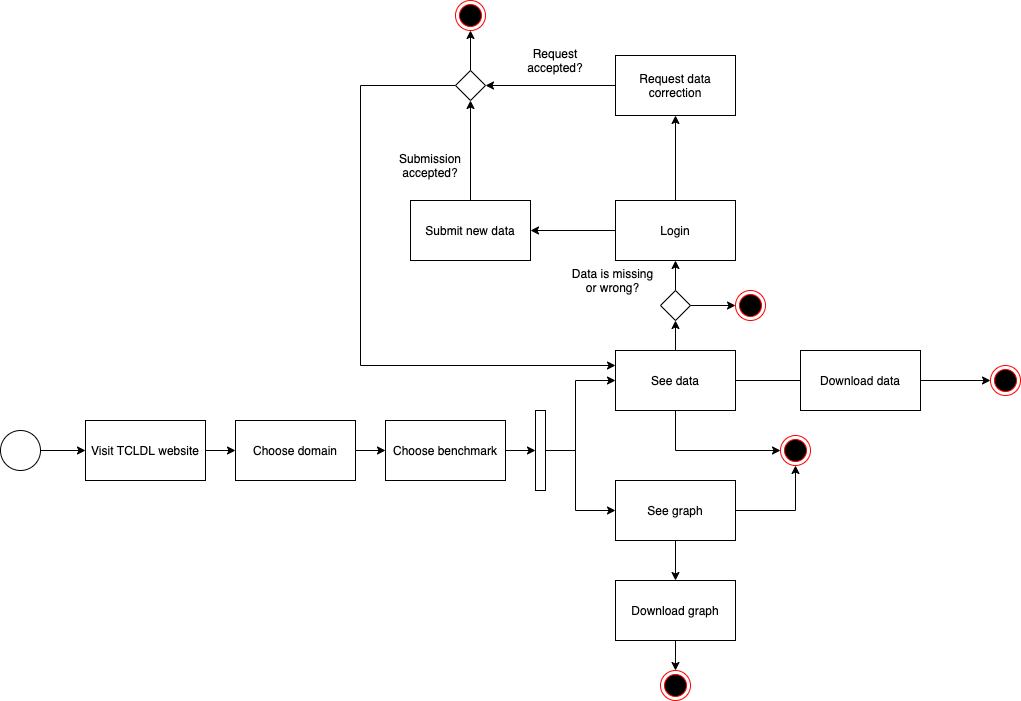

The diagram above was exported from draw.io. Its source (the exported page's mxGraphModel, read from the mxfile embedded in the PNG):
<mxGraphModel dx="1892" dy="1194" grid="1" gridSize="10" guides="1" tooltips="1" connect="1" arrows="1" fold="1" page="1" pageScale="1" pageWidth="850" pageHeight="1100" math="0" shadow="0">
  <root>
    <mxCell id="0" />
    <mxCell id="1" parent="0" />
    <mxCell id="ev7KiNdmLGlwtTpDMrmA-7" style="edgeStyle=orthogonalEdgeStyle;rounded=0;orthogonalLoop=1;jettySize=auto;html=1;entryX=0;entryY=0.5;entryDx=0;entryDy=0;" edge="1" parent="1" source="ev7KiNdmLGlwtTpDMrmA-1" target="ev7KiNdmLGlwtTpDMrmA-2">
      <mxGeometry relative="1" as="geometry" />
    </mxCell>
    <mxCell id="ev7KiNdmLGlwtTpDMrmA-1" value="" style="ellipse;whiteSpace=wrap;html=1;aspect=fixed;" vertex="1" parent="1">
      <mxGeometry x="10" y="560" width="40" height="40" as="geometry" />
    </mxCell>
    <mxCell id="ev7KiNdmLGlwtTpDMrmA-10" style="edgeStyle=orthogonalEdgeStyle;rounded=0;orthogonalLoop=1;jettySize=auto;html=1;entryX=0;entryY=0.5;entryDx=0;entryDy=0;" edge="1" parent="1" source="ev7KiNdmLGlwtTpDMrmA-2" target="ev7KiNdmLGlwtTpDMrmA-3">
      <mxGeometry relative="1" as="geometry" />
    </mxCell>
    <mxCell id="ev7KiNdmLGlwtTpDMrmA-2" value="Visit TCLDL website" style="rounded=0;whiteSpace=wrap;html=1;" vertex="1" parent="1">
      <mxGeometry x="95" y="550" width="120" height="60" as="geometry" />
    </mxCell>
    <mxCell id="ev7KiNdmLGlwtTpDMrmA-11" style="edgeStyle=orthogonalEdgeStyle;rounded=0;orthogonalLoop=1;jettySize=auto;html=1;entryX=0;entryY=0.5;entryDx=0;entryDy=0;" edge="1" parent="1" source="ev7KiNdmLGlwtTpDMrmA-3" target="ev7KiNdmLGlwtTpDMrmA-9">
      <mxGeometry relative="1" as="geometry" />
    </mxCell>
    <mxCell id="ev7KiNdmLGlwtTpDMrmA-3" value="Choose domain" style="rounded=0;whiteSpace=wrap;html=1;" vertex="1" parent="1">
      <mxGeometry x="245" y="550" width="120" height="60" as="geometry" />
    </mxCell>
    <mxCell id="ev7KiNdmLGlwtTpDMrmA-30" style="edgeStyle=orthogonalEdgeStyle;rounded=0;orthogonalLoop=1;jettySize=auto;html=1;entryX=0;entryY=0.5;entryDx=0;entryDy=0;" edge="1" parent="1" source="ev7KiNdmLGlwtTpDMrmA-4" target="ev7KiNdmLGlwtTpDMrmA-28">
      <mxGeometry relative="1" as="geometry">
        <Array as="points">
          <mxPoint x="685" y="580" />
        </Array>
      </mxGeometry>
    </mxCell>
    <mxCell id="ev7KiNdmLGlwtTpDMrmA-37" style="edgeStyle=orthogonalEdgeStyle;rounded=0;orthogonalLoop=1;jettySize=auto;html=1;exitX=1;exitY=0.75;exitDx=0;exitDy=0;entryX=0;entryY=0.5;entryDx=0;entryDy=0;" edge="1" parent="1" source="ev7KiNdmLGlwtTpDMrmA-4" target="ev7KiNdmLGlwtTpDMrmA-33">
      <mxGeometry relative="1" as="geometry">
        <Array as="points">
          <mxPoint x="745" y="510" />
          <mxPoint x="850" y="510" />
        </Array>
      </mxGeometry>
    </mxCell>
    <mxCell id="ev7KiNdmLGlwtTpDMrmA-45" style="edgeStyle=orthogonalEdgeStyle;rounded=0;orthogonalLoop=1;jettySize=auto;html=1;entryX=0.5;entryY=1;entryDx=0;entryDy=0;" edge="1" parent="1" source="ev7KiNdmLGlwtTpDMrmA-4">
      <mxGeometry relative="1" as="geometry">
        <mxPoint x="684.9999999999998" y="450" as="targetPoint" />
      </mxGeometry>
    </mxCell>
    <mxCell id="ev7KiNdmLGlwtTpDMrmA-4" value="See data" style="rounded=0;whiteSpace=wrap;html=1;" vertex="1" parent="1">
      <mxGeometry x="625" y="480" width="120" height="60" as="geometry" />
    </mxCell>
    <mxCell id="ev7KiNdmLGlwtTpDMrmA-15" style="edgeStyle=orthogonalEdgeStyle;rounded=0;orthogonalLoop=1;jettySize=auto;html=1;entryX=0;entryY=0.5;entryDx=0;entryDy=0;" edge="1" parent="1" source="ev7KiNdmLGlwtTpDMrmA-8" target="ev7KiNdmLGlwtTpDMrmA-4">
      <mxGeometry relative="1" as="geometry">
        <Array as="points">
          <mxPoint x="585" y="580" />
          <mxPoint x="585" y="510" />
        </Array>
      </mxGeometry>
    </mxCell>
    <mxCell id="ev7KiNdmLGlwtTpDMrmA-16" style="edgeStyle=orthogonalEdgeStyle;rounded=0;orthogonalLoop=1;jettySize=auto;html=1;entryX=0;entryY=0.5;entryDx=0;entryDy=0;" edge="1" parent="1" source="ev7KiNdmLGlwtTpDMrmA-8" target="ev7KiNdmLGlwtTpDMrmA-14">
      <mxGeometry relative="1" as="geometry">
        <Array as="points">
          <mxPoint x="585" y="580" />
          <mxPoint x="585" y="640" />
        </Array>
      </mxGeometry>
    </mxCell>
    <mxCell id="ev7KiNdmLGlwtTpDMrmA-8" value="" style="html=1;points=[];perimeter=orthogonalPerimeter;" vertex="1" parent="1">
      <mxGeometry x="545" y="540" width="10" height="80" as="geometry" />
    </mxCell>
    <mxCell id="ev7KiNdmLGlwtTpDMrmA-13" style="edgeStyle=orthogonalEdgeStyle;rounded=0;orthogonalLoop=1;jettySize=auto;html=1;entryX=0;entryY=0.5;entryDx=0;entryDy=0;entryPerimeter=0;" edge="1" parent="1" source="ev7KiNdmLGlwtTpDMrmA-9" target="ev7KiNdmLGlwtTpDMrmA-8">
      <mxGeometry relative="1" as="geometry" />
    </mxCell>
    <mxCell id="ev7KiNdmLGlwtTpDMrmA-9" value="Choose benchmark" style="rounded=0;whiteSpace=wrap;html=1;" vertex="1" parent="1">
      <mxGeometry x="395" y="550" width="120" height="60" as="geometry" />
    </mxCell>
    <mxCell id="ev7KiNdmLGlwtTpDMrmA-31" style="edgeStyle=orthogonalEdgeStyle;rounded=0;orthogonalLoop=1;jettySize=auto;html=1;" edge="1" parent="1" source="ev7KiNdmLGlwtTpDMrmA-14" target="ev7KiNdmLGlwtTpDMrmA-28">
      <mxGeometry relative="1" as="geometry" />
    </mxCell>
    <mxCell id="ev7KiNdmLGlwtTpDMrmA-35" style="edgeStyle=orthogonalEdgeStyle;rounded=0;orthogonalLoop=1;jettySize=auto;html=1;exitX=0.5;exitY=1;exitDx=0;exitDy=0;entryX=0.5;entryY=0;entryDx=0;entryDy=0;" edge="1" parent="1" source="ev7KiNdmLGlwtTpDMrmA-14" target="ev7KiNdmLGlwtTpDMrmA-34">
      <mxGeometry relative="1" as="geometry" />
    </mxCell>
    <mxCell id="ev7KiNdmLGlwtTpDMrmA-14" value="See graph" style="rounded=0;whiteSpace=wrap;html=1;" vertex="1" parent="1">
      <mxGeometry x="625" y="610" width="120" height="60" as="geometry" />
    </mxCell>
    <mxCell id="ev7KiNdmLGlwtTpDMrmA-65" style="edgeStyle=orthogonalEdgeStyle;rounded=0;orthogonalLoop=1;jettySize=auto;html=1;entryX=0.5;entryY=1;entryDx=0;entryDy=0;" edge="1" parent="1" source="ev7KiNdmLGlwtTpDMrmA-17" target="ev7KiNdmLGlwtTpDMrmA-58">
      <mxGeometry relative="1" as="geometry" />
    </mxCell>
    <mxCell id="ev7KiNdmLGlwtTpDMrmA-69" style="edgeStyle=orthogonalEdgeStyle;rounded=0;orthogonalLoop=1;jettySize=auto;html=1;entryX=0;entryY=0.5;entryDx=0;entryDy=0;" edge="1" parent="1" source="ev7KiNdmLGlwtTpDMrmA-17" target="ev7KiNdmLGlwtTpDMrmA-68">
      <mxGeometry relative="1" as="geometry" />
    </mxCell>
    <mxCell id="ev7KiNdmLGlwtTpDMrmA-17" value="" style="rhombus;whiteSpace=wrap;html=1;" vertex="1" parent="1">
      <mxGeometry x="670" y="420" width="30" height="30" as="geometry" />
    </mxCell>
    <mxCell id="ev7KiNdmLGlwtTpDMrmA-51" style="edgeStyle=orthogonalEdgeStyle;rounded=0;orthogonalLoop=1;jettySize=auto;html=1;entryX=0.5;entryY=1;entryDx=0;entryDy=0;" edge="1" parent="1" source="ev7KiNdmLGlwtTpDMrmA-19" target="ev7KiNdmLGlwtTpDMrmA-49">
      <mxGeometry relative="1" as="geometry" />
    </mxCell>
    <mxCell id="ev7KiNdmLGlwtTpDMrmA-19" value="Submit new data" style="rounded=0;whiteSpace=wrap;html=1;" vertex="1" parent="1">
      <mxGeometry x="420" y="330" width="120" height="60" as="geometry" />
    </mxCell>
    <mxCell id="ev7KiNdmLGlwtTpDMrmA-50" style="edgeStyle=orthogonalEdgeStyle;rounded=0;orthogonalLoop=1;jettySize=auto;html=1;entryX=1;entryY=0.5;entryDx=0;entryDy=0;" edge="1" parent="1" source="ev7KiNdmLGlwtTpDMrmA-20" target="ev7KiNdmLGlwtTpDMrmA-49">
      <mxGeometry relative="1" as="geometry" />
    </mxCell>
    <mxCell id="ev7KiNdmLGlwtTpDMrmA-20" value="Request data correction" style="rounded=0;whiteSpace=wrap;html=1;" vertex="1" parent="1">
      <mxGeometry x="625" y="185" width="120" height="60" as="geometry" />
    </mxCell>
    <mxCell id="ev7KiNdmLGlwtTpDMrmA-24" value="Data is missing or wrong?" style="text;html=1;strokeColor=none;fillColor=none;align=center;verticalAlign=middle;whiteSpace=wrap;rounded=0;" vertex="1" parent="1">
      <mxGeometry x="575" y="400" width="95" height="20" as="geometry" />
    </mxCell>
    <mxCell id="ev7KiNdmLGlwtTpDMrmA-28" value="" style="ellipse;html=1;shape=endState;fillColor=#000000;strokeColor=#ff0000;" vertex="1" parent="1">
      <mxGeometry x="790" y="565" width="30" height="30" as="geometry" />
    </mxCell>
    <mxCell id="ev7KiNdmLGlwtTpDMrmA-39" style="edgeStyle=orthogonalEdgeStyle;rounded=0;orthogonalLoop=1;jettySize=auto;html=1;entryX=0;entryY=0.5;entryDx=0;entryDy=0;" edge="1" parent="1" source="ev7KiNdmLGlwtTpDMrmA-33" target="ev7KiNdmLGlwtTpDMrmA-38">
      <mxGeometry relative="1" as="geometry" />
    </mxCell>
    <mxCell id="ev7KiNdmLGlwtTpDMrmA-33" value="Download data" style="rounded=0;whiteSpace=wrap;html=1;" vertex="1" parent="1">
      <mxGeometry x="810" y="480" width="120" height="60" as="geometry" />
    </mxCell>
    <mxCell id="ev7KiNdmLGlwtTpDMrmA-41" style="edgeStyle=orthogonalEdgeStyle;rounded=0;orthogonalLoop=1;jettySize=auto;html=1;entryX=0.5;entryY=0;entryDx=0;entryDy=0;" edge="1" parent="1" source="ev7KiNdmLGlwtTpDMrmA-34" target="ev7KiNdmLGlwtTpDMrmA-40">
      <mxGeometry relative="1" as="geometry" />
    </mxCell>
    <mxCell id="ev7KiNdmLGlwtTpDMrmA-34" value="Download graph" style="rounded=0;whiteSpace=wrap;html=1;" vertex="1" parent="1">
      <mxGeometry x="625" y="710" width="120" height="60" as="geometry" />
    </mxCell>
    <mxCell id="ev7KiNdmLGlwtTpDMrmA-38" value="-" style="ellipse;html=1;shape=endState;fillColor=#000000;strokeColor=#ff0000;" vertex="1" parent="1">
      <mxGeometry x="1000" y="495" width="30" height="30" as="geometry" />
    </mxCell>
    <mxCell id="ev7KiNdmLGlwtTpDMrmA-40" value="-" style="ellipse;html=1;shape=endState;fillColor=#000000;strokeColor=#ff0000;" vertex="1" parent="1">
      <mxGeometry x="670" y="800" width="30" height="30" as="geometry" />
    </mxCell>
    <mxCell id="ev7KiNdmLGlwtTpDMrmA-54" style="edgeStyle=orthogonalEdgeStyle;rounded=0;orthogonalLoop=1;jettySize=auto;html=1;entryX=0;entryY=0.25;entryDx=0;entryDy=0;" edge="1" parent="1" source="ev7KiNdmLGlwtTpDMrmA-49" target="ev7KiNdmLGlwtTpDMrmA-4">
      <mxGeometry relative="1" as="geometry">
        <Array as="points">
          <mxPoint x="370" y="215" />
          <mxPoint x="370" y="495" />
        </Array>
      </mxGeometry>
    </mxCell>
    <mxCell id="ev7KiNdmLGlwtTpDMrmA-56" style="edgeStyle=orthogonalEdgeStyle;rounded=0;orthogonalLoop=1;jettySize=auto;html=1;exitX=0.5;exitY=0;exitDx=0;exitDy=0;entryX=0.5;entryY=1;entryDx=0;entryDy=0;" edge="1" parent="1" source="ev7KiNdmLGlwtTpDMrmA-49" target="ev7KiNdmLGlwtTpDMrmA-55">
      <mxGeometry relative="1" as="geometry" />
    </mxCell>
    <mxCell id="ev7KiNdmLGlwtTpDMrmA-49" value="" style="rhombus;whiteSpace=wrap;html=1;" vertex="1" parent="1">
      <mxGeometry x="465" y="200" width="30" height="30" as="geometry" />
    </mxCell>
    <mxCell id="ev7KiNdmLGlwtTpDMrmA-52" value="Request accepted?" style="text;html=1;strokeColor=none;fillColor=none;align=center;verticalAlign=middle;whiteSpace=wrap;rounded=0;" vertex="1" parent="1">
      <mxGeometry x="540" y="180" width="50" height="20" as="geometry" />
    </mxCell>
    <mxCell id="ev7KiNdmLGlwtTpDMrmA-53" value="Submission accepted?" style="text;html=1;strokeColor=none;fillColor=none;align=center;verticalAlign=middle;whiteSpace=wrap;rounded=0;" vertex="1" parent="1">
      <mxGeometry x="415" y="285" width="50" height="20" as="geometry" />
    </mxCell>
    <mxCell id="ev7KiNdmLGlwtTpDMrmA-55" value="-" style="ellipse;html=1;shape=endState;fillColor=#000000;strokeColor=#ff0000;" vertex="1" parent="1">
      <mxGeometry x="465" y="130" width="30" height="30" as="geometry" />
    </mxCell>
    <mxCell id="ev7KiNdmLGlwtTpDMrmA-63" style="edgeStyle=orthogonalEdgeStyle;rounded=0;orthogonalLoop=1;jettySize=auto;html=1;entryX=1;entryY=0.5;entryDx=0;entryDy=0;" edge="1" parent="1" source="ev7KiNdmLGlwtTpDMrmA-58" target="ev7KiNdmLGlwtTpDMrmA-19">
      <mxGeometry relative="1" as="geometry" />
    </mxCell>
    <mxCell id="ev7KiNdmLGlwtTpDMrmA-64" style="edgeStyle=orthogonalEdgeStyle;rounded=0;orthogonalLoop=1;jettySize=auto;html=1;entryX=0.5;entryY=1;entryDx=0;entryDy=0;" edge="1" parent="1" source="ev7KiNdmLGlwtTpDMrmA-58" target="ev7KiNdmLGlwtTpDMrmA-20">
      <mxGeometry relative="1" as="geometry" />
    </mxCell>
    <mxCell id="ev7KiNdmLGlwtTpDMrmA-58" value="Login" style="rounded=0;whiteSpace=wrap;html=1;" vertex="1" parent="1">
      <mxGeometry x="625" y="330" width="120" height="60" as="geometry" />
    </mxCell>
    <mxCell id="ev7KiNdmLGlwtTpDMrmA-68" value="" style="ellipse;html=1;shape=endState;fillColor=#000000;strokeColor=#ff0000;" vertex="1" parent="1">
      <mxGeometry x="745" y="420" width="30" height="30" as="geometry" />
    </mxCell>
  </root>
</mxGraphModel>